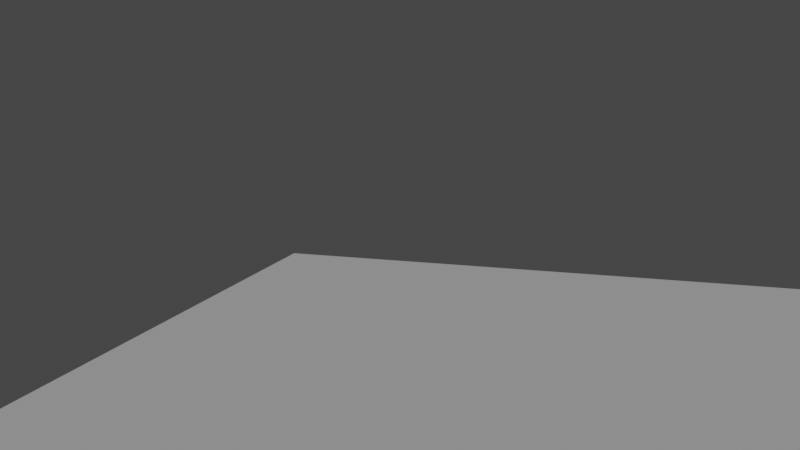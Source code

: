 # Source: Scenes.blend  (saved by Blender 3.1.7; exported with 4.5.12 LTS)
import bpy
from mathutils import Matrix  # noqa: F401  (used for matrix-valued properties, if any)

bpy.ops.wm.read_factory_settings(use_empty=True)
scene = bpy.context.scene
scene.name = 'Scene'

# ---- collections
col_collection = bpy.data.collections.new('Collection'); scene.collection.children.link(col_collection)
col_collection_1 = bpy.data.collections.new('Collection')  # instanced only; not linked into the scene

# ---- node groups
ng_auto_smooth = bpy.data.node_groups.new('Auto Smooth', 'GeometryNodeTree')
_s = ng_auto_smooth.interface.new_socket(name='Geometry', in_out='OUTPUT', socket_type='NodeSocketGeometry')
_s = ng_auto_smooth.interface.new_socket(name='Geometry', in_out='INPUT', socket_type='NodeSocketGeometry')
_s = ng_auto_smooth.interface.new_socket(name='Angle', in_out='INPUT', socket_type='NodeSocketFloat')
_s.subtype = 'ANGLE'
_s.min_value = 0.0
_s.max_value = 3.142
ng_auto_smooth.is_modifier = True
_N = ng_auto_smooth.nodes; _L = ng_auto_smooth.links
n0 = _N.new('NodeGroupOutput'); n0.name = 'Group Output'; n0.location = (480, -100)
n1 = _N.new('NodeGroupInput'); n1.name = 'Group Input'; n1.location = (-420, -300)
n2 = _N.new('NodeGroupInput'); n2.name = 'Group Input.001'; n2.location = (-60, -100)
n3 = _N.new('GeometryNodeSetShadeSmooth'); n3.name = 'Set Shade Smooth'; n3.location = (120, -100)
n3.domain = 'EDGE'
n4 = _N.new('GeometryNodeSetShadeSmooth'); n4.name = 'Set Shade Smooth.001'; n4.location = (300, -100)
n5 = _N.new('GeometryNodeInputMeshEdgeAngle'); n5.name = 'Edge Angle'; n5.location = (-420, -220)
n6 = _N.new('GeometryNodeInputEdgeSmooth'); n6.name = 'Is Edge Smooth'; n6.location = (-60, -160)
n7 = _N.new('GeometryNodeInputShadeSmooth'); n7.name = 'Is Face Smooth'; n7.location = (-240, -340)
n8 = _N.new('FunctionNodeBooleanMath'); n8.name = 'Boolean Math'; n8.location = (-60, -220)
n9 = _N.new('FunctionNodeCompare'); n9.name = 'Compare'; n9.location = (-240, -180)
n9.operation = 'LESS_EQUAL'
_L.new(n5.outputs[0], n9.inputs[0])
_L.new(n4.outputs[0], n0.inputs[0])
_L.new(n1.outputs[1], n9.inputs[1])
_L.new(n9.outputs[0], n8.inputs[0])
_L.new(n7.outputs[0], n8.inputs[1])
_L.new(n2.outputs[0], n3.inputs[0])
_L.new(n6.outputs[0], n3.inputs[1])
_L.new(n3.outputs[0], n4.inputs[0])
_L.new(n8.outputs[0], n3.inputs[2])
n0.is_active_output = True

# ---- world
world_world = bpy.data.worlds.new('World'); scene.world = world_world
world_world.use_nodes = True; world_world.node_tree.nodes.clear()
_N = world_world.node_tree.nodes; _L = world_world.node_tree.links
n0 = _N.new('ShaderNodeOutputWorld'); n0.name = 'World Output'; n0.location = (300, 300)
n1 = _N.new('ShaderNodeBackground'); n1.name = 'Background'; n1.location = (10, 300)
n1.inputs[0].default_value = (0.05088, 0.05088, 0.05088, 1.0)
_L.new(n1.outputs[0], n0.inputs[0])
n0.is_active_output = True
world_world.color = (0.05088, 0.05088, 0.05088)
world_world.use_sun_shadow = False
world_world.sun_shadow_jitter_overblur = 0.0

# ---- cameras
cam_camera_001 = bpy.data.cameras.new('Camera.001')

# ---- lights
light_sun = bpy.data.lights.new('Sun', 'SUN')
light_sun.transmission_factor = 0.0
light_sun.energy = 1.0
light_sun.shadow_soft_size = 0.125

# ---- meshes
me_plane = bpy.data.meshes.new('Plane')
me_plane.from_pydata([(-1.0, -1.0, 0.0), (1.0, -1.0, 0.0), (-1.0, 1.0, 0.0), (1.0, 1.0, 0.0)], [], [(0, 1, 3, 2)])
_uv = me_plane.uv_layers.new(name='UVMap')
_uv.uv.foreach_set('vector', [0.0, 0.0, 1.0, 0.0, 1.0, 1.0, 0.0, 1.0])
me_plane.use_remesh_fix_poles = True
me_plane.use_remesh_preserve_attributes = False
me_plane.update()
me_cube_003 = bpy.data.meshes.new('Cube.003')
me_cube_003.from_pydata([], [], [])
me_cube_003.remesh_voxel_size = 0.0475
me_cube_003.use_remesh_fix_poles = True
me_cube_003.use_remesh_preserve_attributes = False
me_cube_003.update()
me_cube_001 = bpy.data.meshes.new('Cube.001')
me_cube_001.from_pydata([], [], [])
me_cube_001.use_remesh_fix_poles = True
me_cube_001.use_remesh_preserve_attributes = False
me_cube_001.update()
me_cylinder = bpy.data.meshes.new('Cylinder')
me_cylinder.from_pydata([], [], [])
me_cylinder.use_remesh_fix_poles = True
me_cylinder.use_remesh_preserve_attributes = False
me_cylinder.update()
me_cube_002 = bpy.data.meshes.new('Cube.002')
me_cube_002.from_pydata([], [], [])
me_cube_002.use_remesh_fix_poles = True
me_cube_002.use_remesh_preserve_attributes = False
me_cube_002.update()

# ---- objects
ob_sun = bpy.data.objects.new('Sun', light_sun)
ob_plane = bpy.data.objects.new('Plane', me_plane)
ob_camera = bpy.data.objects.new('Camera', cam_camera_001)
ob_cube_001 = bpy.data.objects.new('Cube.001', me_cube_003)
ob_collection_002 = bpy.data.objects.new('Collection.002', None)
ob_cube = bpy.data.objects.new('Cube', me_cube_001)
ob_table = bpy.data.objects.new('table', me_cylinder)
ob_cube_002 = bpy.data.objects.new('Cube.002', me_cube_002)

# ---- transforms, parenting, visibility, modifiers, constraints
ob_sun.location = (0.0, 0.0, 0.0)
ob_sun.rotation_euler = (0.6595, -0.0, -0.1807)
ob_plane.location = (0.0, 0.0, 0.0)
ob_plane.scale = (5.057, 5.057, 5.057)
ob_camera.location = (0.06672, -5.779, 2.829)
ob_camera.rotation_euler = (1.362, 0.0138, 0.3408)
ob_cube_001.location = (-1.743, 3.547, 1.09)
ob_cube_001.rotation_euler = (0.0, -0.0, -1.571)
ob_cube_001.scale = (0.7368, 0.7368, 0.7368)
_m = ob_cube_001.modifiers.new('Multires', 'MULTIRES')
ob_collection_002.location = (-2.182, -0.6439, 1.181)
ob_collection_002.scale = (0.2944, 0.2944, 0.2944)
ob_collection_002.instance_type = 'COLLECTION'
ob_cube.location = (-2.199, -3.148, 1.562)
ob_cube.scale = (0.3079, 0.3079, 0.3079)
_m = ob_cube.modifiers.new('Mirror', 'MIRROR')
_m.use_clip = True
_m = ob_cube.modifiers.new('Auto Smooth', 'NODES')
_m.node_group = ng_auto_smooth
_gi = [s.identifier for s in ng_auto_smooth.interface.items_tree if s.item_type == 'SOCKET' and s.in_out == 'INPUT']
_m[_gi[1]] = 0.5236  # Angle
ob_table.location = (-2.475, 0.3103, 0.4602)
ob_table.scale = (0.4403, 0.4403, 0.4403)
_m = ob_table.modifiers.new('Auto Smooth', 'NODES')
_m.node_group = ng_auto_smooth
_gi = [s.identifier for s in ng_auto_smooth.interface.items_tree if s.item_type == 'SOCKET' and s.in_out == 'INPUT']
_m[_gi[1]] = 0.5236  # Angle
ob_cube_002.location = (-2.418, -2.98, 0.6638)
ob_cube_002.scale = (0.6363, 0.6363, 0.6363)
_m = ob_cube_002.modifiers.new('Subdivision', 'SUBSURF')
_m.levels = 2
ob_collection_002.instance_collection = col_collection

# ---- collection membership
scene.collection.objects.link(ob_sun)
col_collection.objects.link(ob_plane)
col_collection.objects.link(ob_camera)
col_collection.objects.link(ob_cube_001)
col_collection.objects.link(ob_collection_002)
col_collection.objects.link(ob_cube)
col_collection.objects.link(ob_table)
col_collection.objects.link(ob_cube_002)

# ---- scene / render settings (as saved in the file)
scene.camera = ob_camera
scene.frame_start = 1; scene.frame_end = 250; scene.frame_set(1)
scene.render.engine = 'BLENDER_EEVEE_NEXT'
scene.cycles.sampling_pattern = 'TABULATED_SOBOL'
scene.cycles.use_light_tree = False
scene.view_settings.view_transform = 'Filmic'
bpy.context.view_layer.update()

